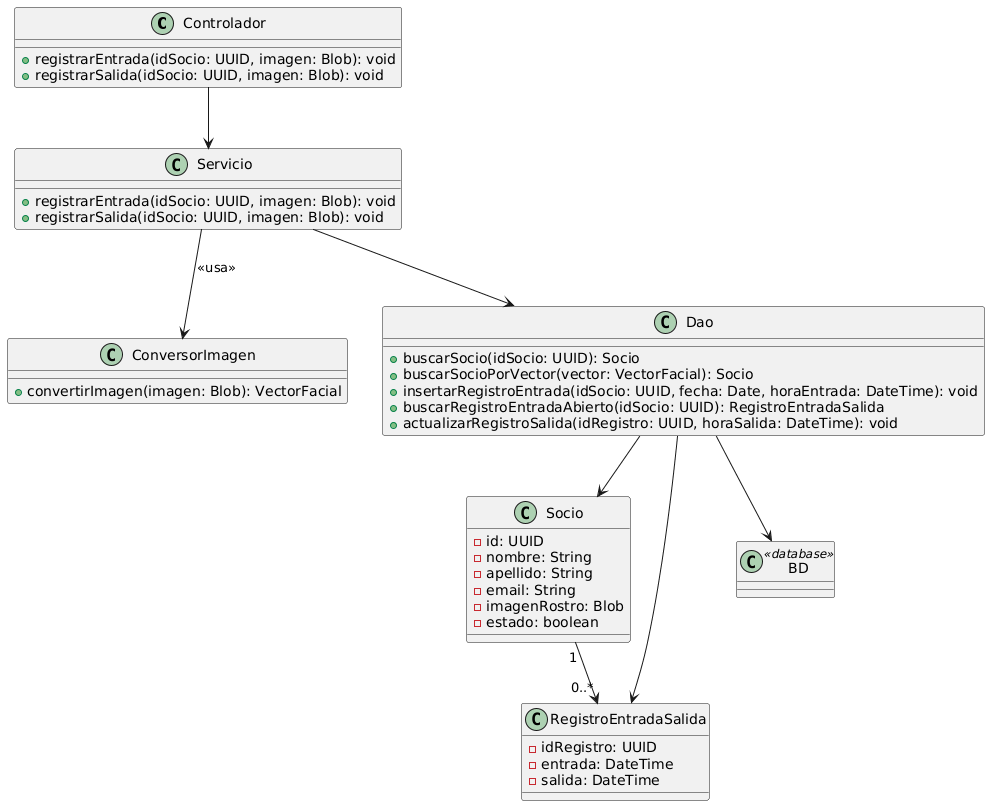

The diagram above was rendered by PlantUML. Its source (embedded in the PNG):
@startuml
' ==== Capas ====

class Controlador {
  +registrarEntrada(idSocio: UUID, imagen: Blob): void
  +registrarSalida(idSocio: UUID, imagen: Blob): void
}

class Servicio {
  +registrarEntrada(idSocio: UUID, imagen: Blob): void
  +registrarSalida(idSocio: UUID, imagen: Blob): void
}

class ConversorImagen {
  +convertirImagen(imagen: Blob): VectorFacial
}

class Dao {
  +buscarSocio(idSocio: UUID): Socio
  +buscarSocioPorVector(vector: VectorFacial): Socio
  +insertarRegistroEntrada(idSocio: UUID, fecha: Date, horaEntrada: DateTime): void
  +buscarRegistroEntradaAbierto(idSocio: UUID): RegistroEntradaSalida
  +actualizarRegistroSalida(idRegistro: UUID, horaSalida: DateTime): void
}

class Socio {
  -id: UUID
  -nombre: String
  -apellido: String
  -email: String
  -imagenRostro: Blob
  -estado: boolean
}

class RegistroEntradaSalida {
  -idRegistro: UUID
  -entrada: DateTime
  -salida: DateTime
}

class BD <<database>>

' ==== Relaciones ====
Controlador --> Servicio
Servicio --> ConversorImagen : <<usa>>
Servicio --> Dao
Dao --> BD
Dao --> Socio
Dao --> RegistroEntradaSalida
Socio "1" --> "0..*" RegistroEntradaSalida
@enduml